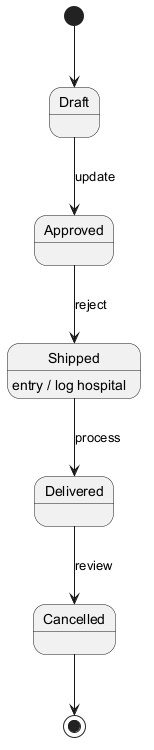

The diagram above was rendered by PlantUML. Its source (embedded in the PNG):
@startuml
skinparam backgroundColor #FFFFFF
skinparam classBackgroundColor #F1F8E9
skinparam classBorderColor #33691E
[*] --> Draft
Draft --> Approved : update
Approved --> Shipped : reject
Shipped --> Delivered : process
Shipped : entry / log hospital
Delivered --> Cancelled : review
Cancelled --> [*]
@enduml